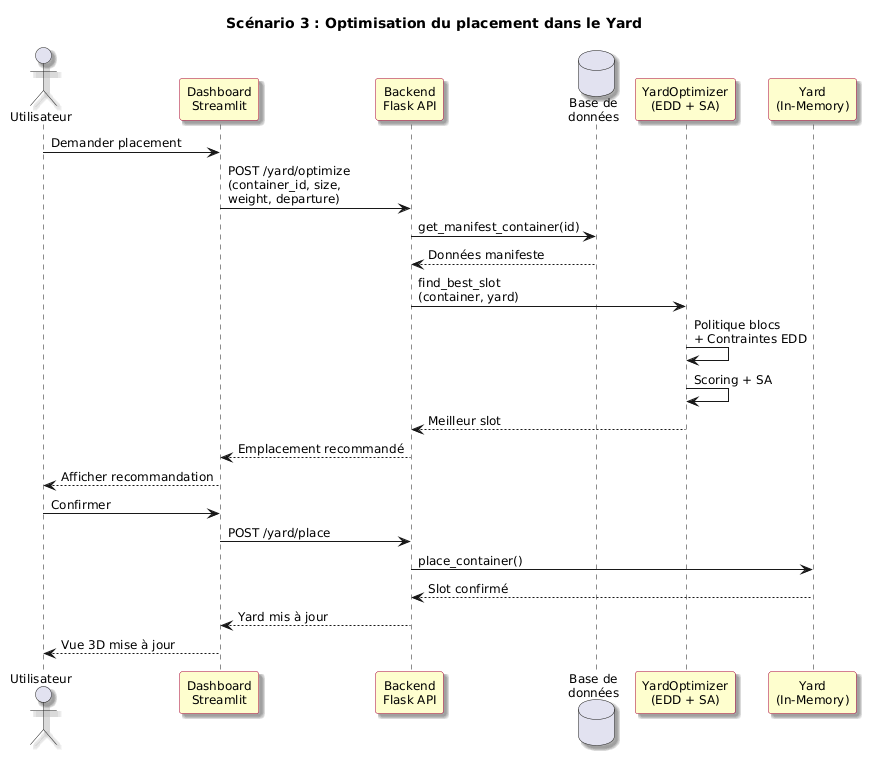

The diagram above was rendered by PlantUML. Its source (embedded in the PNG):
@startuml
skinparam shadowing true
skinparam defaultFontSize 12

skinparam participant {
    BackgroundColor #FEFECE
    BorderColor #A80036
}

title Scénario 3 : Optimisation du placement dans le Yard

actor Utilisateur
participant "Dashboard\nStreamlit" as DASH
participant "Backend\nFlask API" as API
database "Base de\ndonnées" as DB
participant "YardOptimizer\n(EDD + SA)" as OPT
participant "Yard\n(In-Memory)" as YARD

Utilisateur -> DASH : Demander placement
DASH -> API : POST /yard/optimize\n(container_id, size,\nweight, departure)

API -> DB : get_manifest_container(id)
DB --> API : Données manifeste

API -> OPT : find_best_slot\n(container, yard)
OPT -> OPT : Politique blocs\n+ Contraintes EDD
OPT -> OPT : Scoring + SA
OPT --> API : Meilleur slot

API --> DASH : Emplacement recommandé
DASH --> Utilisateur : Afficher recommandation

Utilisateur -> DASH : Confirmer
DASH -> API : POST /yard/place

API -> YARD : place_container()
YARD --> API : Slot confirmé

API --> DASH : Yard mis à jour
DASH --> Utilisateur : Vue 3D mise à jour
@enduml